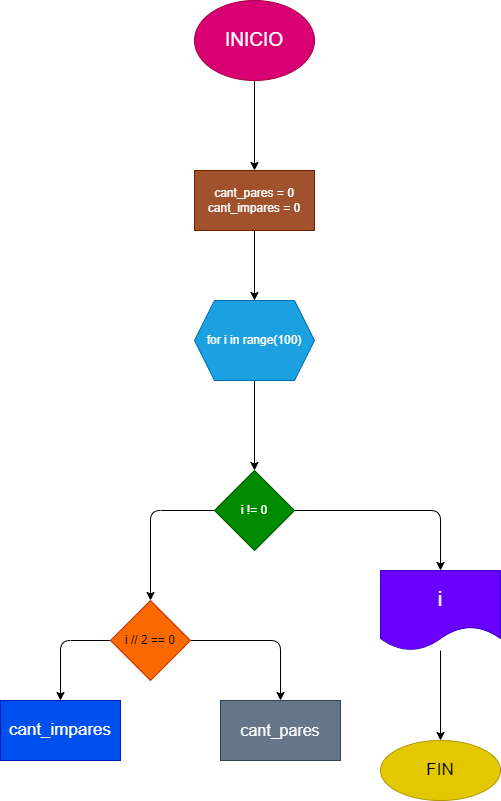

The diagram above was exported from draw.io. Its source (the exported page's mxGraphModel, read from the mxfile embedded in the PNG):
<mxGraphModel dx="1204" dy="790" grid="1" gridSize="10" guides="1" tooltips="1" connect="1" arrows="1" fold="1" page="1" pageScale="1" pageWidth="827" pageHeight="1169" math="0" shadow="0">
  <root>
    <mxCell id="0" />
    <mxCell id="1" parent="0" />
    <mxCell id="4" value="" style="edgeStyle=none;html=1;" parent="1" source="2" edge="1">
      <mxGeometry relative="1" as="geometry">
        <mxPoint x="414" y="300" as="targetPoint" />
      </mxGeometry>
    </mxCell>
    <mxCell id="2" value="&lt;font style=&quot;font-size: 19px&quot;&gt;INICIO&lt;/font&gt;" style="ellipse;whiteSpace=wrap;html=1;fillColor=#d80073;fontColor=#ffffff;strokeColor=#A50040;" parent="1" vertex="1">
      <mxGeometry x="354" y="130" width="120" height="80" as="geometry" />
    </mxCell>
    <mxCell id="26" value="" style="edgeStyle=none;html=1;" edge="1" parent="1" source="7" target="13">
      <mxGeometry relative="1" as="geometry" />
    </mxCell>
    <mxCell id="7" value="for i in range(100)" style="shape=hexagon;perimeter=hexagonPerimeter2;whiteSpace=wrap;html=1;fixedSize=1;fillColor=#1ba1e2;fontColor=#ffffff;strokeColor=#006EAF;" parent="1" vertex="1">
      <mxGeometry x="354" y="430" width="120" height="80" as="geometry" />
    </mxCell>
    <mxCell id="25" value="" style="edgeStyle=none;html=1;" edge="1" parent="1" source="11" target="7">
      <mxGeometry relative="1" as="geometry" />
    </mxCell>
    <mxCell id="11" value="cant_pares = 0&lt;br&gt;cant_impares = 0" style="whiteSpace=wrap;html=1;fillColor=#a0522d;fontColor=#ffffff;strokeColor=#6D1F00;" parent="1" vertex="1">
      <mxGeometry x="354" y="300" width="120" height="60" as="geometry" />
    </mxCell>
    <mxCell id="16" value="" style="edgeStyle=none;html=1;" parent="1" source="13" target="15" edge="1">
      <mxGeometry relative="1" as="geometry">
        <Array as="points">
          <mxPoint x="600" y="640" />
        </Array>
      </mxGeometry>
    </mxCell>
    <mxCell id="18" value="" style="edgeStyle=none;html=1;" parent="1" source="13" target="17" edge="1">
      <mxGeometry relative="1" as="geometry">
        <Array as="points">
          <mxPoint x="310" y="640" />
        </Array>
      </mxGeometry>
    </mxCell>
    <mxCell id="13" value="i != 0" style="rhombus;whiteSpace=wrap;html=1;fillColor=#008a00;fontColor=#ffffff;strokeColor=#005700;" parent="1" vertex="1">
      <mxGeometry x="374" y="600" width="80" height="80" as="geometry" />
    </mxCell>
    <mxCell id="24" value="" style="edgeStyle=none;html=1;" parent="1" source="15" target="23" edge="1">
      <mxGeometry relative="1" as="geometry" />
    </mxCell>
    <mxCell id="15" value="&lt;font style=&quot;font-size: 20px&quot;&gt;i&lt;/font&gt;" style="shape=document;whiteSpace=wrap;html=1;boundedLbl=1;fillColor=#6a00ff;fontColor=#ffffff;strokeColor=#3700CC;" parent="1" vertex="1">
      <mxGeometry x="540" y="700" width="120" height="80" as="geometry" />
    </mxCell>
    <mxCell id="20" value="" style="edgeStyle=none;html=1;" parent="1" source="17" target="19" edge="1">
      <mxGeometry relative="1" as="geometry">
        <Array as="points">
          <mxPoint x="440" y="770" />
        </Array>
      </mxGeometry>
    </mxCell>
    <mxCell id="22" value="" style="edgeStyle=none;html=1;" parent="1" source="17" target="21" edge="1">
      <mxGeometry relative="1" as="geometry">
        <Array as="points">
          <mxPoint x="220" y="770" />
        </Array>
      </mxGeometry>
    </mxCell>
    <mxCell id="17" value="i // 2 == 0" style="rhombus;whiteSpace=wrap;html=1;fillColor=#fa6800;fontColor=#000000;strokeColor=#C73500;" parent="1" vertex="1">
      <mxGeometry x="270" y="730" width="80" height="80" as="geometry" />
    </mxCell>
    <mxCell id="19" value="&lt;font style=&quot;font-size: 16px&quot;&gt;cant_pares&lt;/font&gt;" style="whiteSpace=wrap;html=1;fillColor=#647687;fontColor=#ffffff;strokeColor=#314354;" parent="1" vertex="1">
      <mxGeometry x="380" y="830" width="120" height="60" as="geometry" />
    </mxCell>
    <mxCell id="21" value="&lt;font style=&quot;font-size: 17px&quot;&gt;cant_impares&lt;/font&gt;" style="whiteSpace=wrap;html=1;fillColor=#0050ef;fontColor=#ffffff;strokeColor=#001DBC;" parent="1" vertex="1">
      <mxGeometry x="160" y="830" width="120" height="60" as="geometry" />
    </mxCell>
    <mxCell id="23" value="&lt;font style=&quot;font-size: 17px&quot;&gt;FIN&lt;/font&gt;" style="ellipse;whiteSpace=wrap;html=1;fillColor=#e3c800;fontColor=#000000;strokeColor=#B09500;" parent="1" vertex="1">
      <mxGeometry x="540" y="870" width="120" height="60" as="geometry" />
    </mxCell>
  </root>
</mxGraphModel>